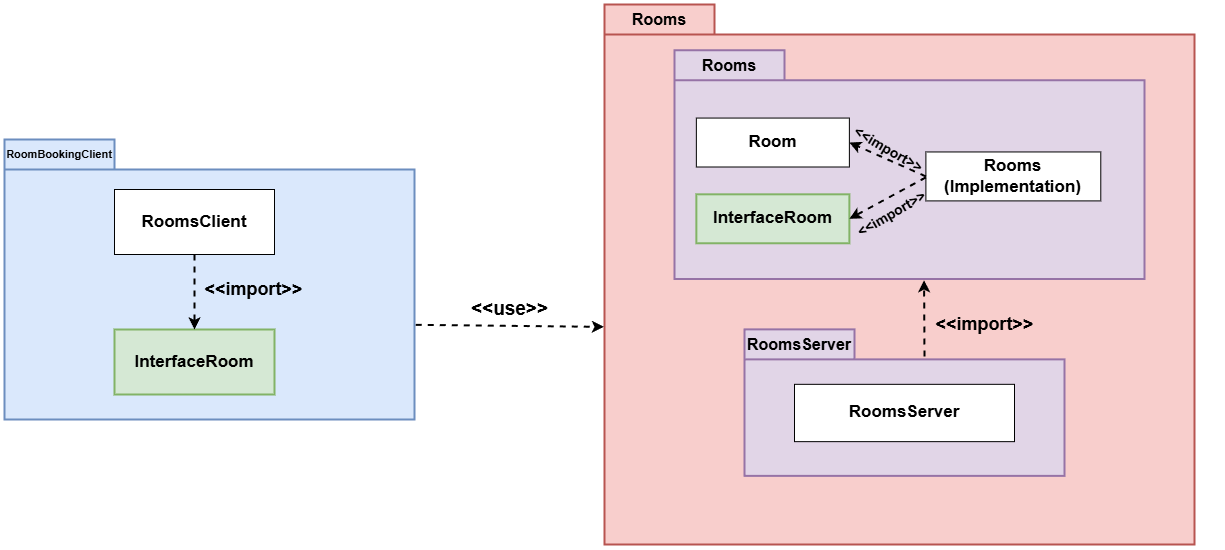

The diagram above was exported from draw.io. Its source (the exported page's mxGraphModel, read from the mxfile embedded in the PNG):
<mxGraphModel dx="2117" dy="726" grid="1" gridSize="10" guides="1" tooltips="1" connect="1" arrows="1" fold="1" page="1" pageScale="1" pageWidth="827" pageHeight="1169" math="0" shadow="0">
  <root>
    <mxCell id="0" />
    <mxCell id="1" parent="0" />
    <mxCell id="Q3u1eresff3ciJrd7htt-2" value="&lt;font style=&quot;font-size: 16px;&quot;&gt;Rooms&lt;/font&gt;" style="shape=folder;fontStyle=1;tabWidth=110;tabHeight=30;tabPosition=left;html=1;boundedLbl=1;labelInHeader=1;container=1;collapsible=0;whiteSpace=wrap;fillColor=#f8cecc;strokeColor=#b85450;strokeWidth=2;" parent="1" vertex="1">
      <mxGeometry x="500" y="150" width="590" height="540" as="geometry" />
    </mxCell>
    <mxCell id="Q3u1eresff3ciJrd7htt-3" value="" style="html=1;strokeColor=none;resizeWidth=1;resizeHeight=1;fillColor=none;part=1;connectable=0;allowArrows=0;deletable=0;whiteSpace=wrap;" parent="Q3u1eresff3ciJrd7htt-2" vertex="1">
      <mxGeometry width="615.03" height="270" relative="1" as="geometry">
        <mxPoint y="30" as="offset" />
      </mxGeometry>
    </mxCell>
    <mxCell id="_froxSl5_9afOTW66TiF-20" value="&lt;font style=&quot;font-size: 16px;&quot;&gt;RoomsServer&lt;/font&gt;" style="shape=folder;fontStyle=1;tabWidth=110;tabHeight=30;tabPosition=left;html=1;boundedLbl=1;labelInHeader=1;container=1;collapsible=0;whiteSpace=wrap;fillColor=#e1d5e7;strokeColor=#9673a6;strokeWidth=2;" vertex="1" parent="Q3u1eresff3ciJrd7htt-2">
      <mxGeometry x="140" y="324.91525423728814" width="320" height="146.4406779661017" as="geometry" />
    </mxCell>
    <mxCell id="_froxSl5_9afOTW66TiF-21" value="" style="html=1;strokeColor=none;resizeWidth=1;resizeHeight=1;fillColor=none;part=1;connectable=0;allowArrows=0;deletable=0;whiteSpace=wrap;" vertex="1" parent="_froxSl5_9afOTW66TiF-20">
      <mxGeometry width="305.1162790697674" height="86.23728813559325" relative="1" as="geometry">
        <mxPoint y="60" as="offset" />
      </mxGeometry>
    </mxCell>
    <mxCell id="_froxSl5_9afOTW66TiF-23" value="&lt;b&gt;&lt;font style=&quot;font-size: 17px;&quot;&gt;RoomsServer&lt;/font&gt;&lt;/b&gt;" style="html=1;whiteSpace=wrap;" vertex="1" parent="_froxSl5_9afOTW66TiF-20">
      <mxGeometry x="50" y="54.915254237288146" width="220" height="57.32237288135593" as="geometry" />
    </mxCell>
    <mxCell id="_froxSl5_9afOTW66TiF-29" value="&lt;b&gt;&amp;lt;&amp;lt;import&amp;gt;&amp;gt;&lt;/b&gt;" style="text;html=1;align=center;verticalAlign=middle;resizable=0;points=[];autosize=1;strokeColor=none;fillColor=none;rotation=0;fontSize=18;" vertex="1" parent="_froxSl5_9afOTW66TiF-20">
      <mxGeometry x="180.0012403100776" y="-24.91575836592773" width="120" height="40" as="geometry" />
    </mxCell>
    <mxCell id="_froxSl5_9afOTW66TiF-5" value="&lt;font style=&quot;font-size: 16px;&quot;&gt;Rooms&lt;/font&gt;" style="shape=folder;fontStyle=1;tabWidth=110;tabHeight=30;tabPosition=left;html=1;boundedLbl=1;labelInHeader=1;container=1;collapsible=0;whiteSpace=wrap;fillColor=#e1d5e7;strokeColor=#9673a6;strokeWidth=2;" vertex="1" parent="Q3u1eresff3ciJrd7htt-2">
      <mxGeometry x="70" y="45.76271186440678" width="470" height="228.8135593220339" as="geometry" />
    </mxCell>
    <mxCell id="_froxSl5_9afOTW66TiF-6" value="" style="html=1;strokeColor=none;resizeWidth=1;resizeHeight=1;fillColor=none;part=1;connectable=0;allowArrows=0;deletable=0;whiteSpace=wrap;" vertex="1" parent="_froxSl5_9afOTW66TiF-5">
      <mxGeometry width="448.139534883721" height="134.74576271186442" relative="1" as="geometry">
        <mxPoint y="60" as="offset" />
      </mxGeometry>
    </mxCell>
    <mxCell id="_froxSl5_9afOTW66TiF-13" value="&lt;b&gt;&lt;font style=&quot;font-size: 17px;&quot;&gt;InterfaceRoom&lt;/font&gt;&lt;/b&gt;" style="html=1;whiteSpace=wrap;fillColor=#d5e8d4;strokeColor=#82b366;strokeWidth=2;" vertex="1" parent="_froxSl5_9afOTW66TiF-5">
      <mxGeometry x="21.860465116279073" y="144.06779661016955" width="153.02325581395348" height="48.940677966101724" as="geometry" />
    </mxCell>
    <mxCell id="_froxSl5_9afOTW66TiF-14" value="&lt;b&gt;&lt;font style=&quot;font-size: 17px;&quot;&gt;Room&lt;/font&gt;&lt;/b&gt;" style="html=1;whiteSpace=wrap;" vertex="1" parent="_froxSl5_9afOTW66TiF-5">
      <mxGeometry x="21.860465116279073" y="67.79661016949154" width="153.02325581395348" height="48.940677966101724" as="geometry" />
    </mxCell>
    <mxCell id="_froxSl5_9afOTW66TiF-15" value="&lt;b&gt;&lt;font style=&quot;font-size: 17px;&quot;&gt;Rooms (Implementation)&lt;/font&gt;&lt;/b&gt;" style="html=1;whiteSpace=wrap;" vertex="1" parent="_froxSl5_9afOTW66TiF-5">
      <mxGeometry x="251.39534883720933" y="101.6949152542373" width="174.88372093023258" height="48.940677966101724" as="geometry" />
    </mxCell>
    <mxCell id="_froxSl5_9afOTW66TiF-16" value="" style="endArrow=classic;html=1;rounded=0;dashed=1;strokeWidth=2;entryX=1;entryY=0.5;entryDx=0;entryDy=0;exitX=0;exitY=0.5;exitDx=0;exitDy=0;" edge="1" parent="_froxSl5_9afOTW66TiF-5" source="_froxSl5_9afOTW66TiF-15" target="_froxSl5_9afOTW66TiF-14">
      <mxGeometry width="50" height="50" relative="1" as="geometry">
        <mxPoint x="196.74054263565893" y="50.84854411125606" as="sourcePoint" />
        <mxPoint x="296.19837209302324" y="73.10169491525426" as="targetPoint" />
        <Array as="points" />
      </mxGeometry>
    </mxCell>
    <mxCell id="_froxSl5_9afOTW66TiF-17" value="" style="endArrow=classic;html=1;rounded=0;dashed=1;strokeWidth=2;entryX=1;entryY=0.5;entryDx=0;entryDy=0;" edge="1" parent="_froxSl5_9afOTW66TiF-5" target="_froxSl5_9afOTW66TiF-13">
      <mxGeometry width="50" height="50" relative="1" as="geometry">
        <mxPoint x="251.39534883720933" y="127.11864406779664" as="sourcePoint" />
        <mxPoint x="185.8139534883721" y="127.11864406779664" as="targetPoint" />
        <Array as="points" />
      </mxGeometry>
    </mxCell>
    <mxCell id="_froxSl5_9afOTW66TiF-18" value="&lt;b&gt;&amp;lt;&amp;lt;import&amp;gt;&amp;gt;&lt;/b&gt;" style="text;html=1;align=center;verticalAlign=middle;resizable=0;points=[];autosize=1;strokeColor=none;fillColor=none;rotation=30;fontSize=14;" vertex="1" parent="_froxSl5_9afOTW66TiF-5">
      <mxGeometry x="164.20124031007765" y="83.89678400695358" width="100" height="30" as="geometry" />
    </mxCell>
    <mxCell id="_froxSl5_9afOTW66TiF-19" value="&lt;b&gt;&amp;lt;&amp;lt;import&amp;gt;&amp;gt;&lt;/b&gt;" style="text;html=1;align=center;verticalAlign=middle;resizable=0;points=[];autosize=1;strokeColor=none;fillColor=none;rotation=-30;fontSize=14;" vertex="1" parent="_froxSl5_9afOTW66TiF-5">
      <mxGeometry x="166.53302325581404" y="149.15102129508918" width="100" height="30" as="geometry" />
    </mxCell>
    <mxCell id="_froxSl5_9afOTW66TiF-32" value="" style="endArrow=classic;html=1;rounded=0;dashed=1;strokeWidth=2;entryX=0.531;entryY=0.996;entryDx=0;entryDy=0;entryPerimeter=0;" edge="1" parent="Q3u1eresff3ciJrd7htt-2">
      <mxGeometry width="50" height="50" relative="1" as="geometry">
        <mxPoint x="320" y="352" as="sourcePoint" />
        <mxPoint x="319.57000000000016" y="275.66101694915255" as="targetPoint" />
        <Array as="points" />
      </mxGeometry>
    </mxCell>
    <mxCell id="Q3u1eresff3ciJrd7htt-4" value="&lt;font&gt;RoomBookingClient&lt;/font&gt;" style="shape=folder;fontStyle=1;tabWidth=110;tabHeight=30;tabPosition=left;html=1;boundedLbl=1;labelInHeader=1;container=1;collapsible=0;recursiveResize=0;whiteSpace=wrap;fillColor=#dae8fc;strokeColor=#6c8ebf;strokeWidth=2;fontSize=11;" parent="1" vertex="1">
      <mxGeometry x="-100" y="285" width="410" height="280" as="geometry" />
    </mxCell>
    <mxCell id="Q3u1eresff3ciJrd7htt-6" value="&lt;b&gt;&lt;font style=&quot;font-size: 17px;&quot;&gt;RoomsClient&lt;/font&gt;&lt;/b&gt;" style="html=1;whiteSpace=wrap;" parent="Q3u1eresff3ciJrd7htt-4" vertex="1">
      <mxGeometry x="110" y="50" width="160" height="65" as="geometry" />
    </mxCell>
    <mxCell id="_froxSl5_9afOTW66TiF-1" value="&lt;b&gt;&lt;font style=&quot;font-size: 17px;&quot;&gt;InterfaceRoom&lt;/font&gt;&lt;/b&gt;" style="html=1;whiteSpace=wrap;fillColor=#d5e8d4;strokeColor=#82b366;strokeWidth=2;" vertex="1" parent="Q3u1eresff3ciJrd7htt-4">
      <mxGeometry x="110" y="190" width="160" height="65" as="geometry" />
    </mxCell>
    <mxCell id="_froxSl5_9afOTW66TiF-3" value="" style="endArrow=classic;html=1;rounded=0;dashed=1;strokeWidth=2;entryX=0.5;entryY=0;entryDx=0;entryDy=0;exitX=0.5;exitY=1;exitDx=0;exitDy=0;" edge="1" parent="Q3u1eresff3ciJrd7htt-4" source="Q3u1eresff3ciJrd7htt-6" target="_froxSl5_9afOTW66TiF-1">
      <mxGeometry width="50" height="50" relative="1" as="geometry">
        <mxPoint x="-20" y="174.5" as="sourcePoint" />
        <mxPoint x="138" y="105.5" as="targetPoint" />
        <Array as="points" />
      </mxGeometry>
    </mxCell>
    <mxCell id="_froxSl5_9afOTW66TiF-4" value="&lt;b&gt;&amp;lt;&amp;lt;import&amp;gt;&amp;gt;&lt;/b&gt;" style="text;html=1;align=center;verticalAlign=middle;resizable=0;points=[];autosize=1;strokeColor=none;fillColor=none;fontSize=18;" vertex="1" parent="Q3u1eresff3ciJrd7htt-4">
      <mxGeometry x="189.0044444444444" y="129.99820512820514" width="120" height="40" as="geometry" />
    </mxCell>
    <mxCell id="Q3u1eresff3ciJrd7htt-10" value="" style="endArrow=classic;html=1;rounded=0;entryX=-0.001;entryY=0.597;entryDx=0;entryDy=0;entryPerimeter=0;exitX=1.003;exitY=0.662;exitDx=0;exitDy=0;exitPerimeter=0;dashed=1;fontSize=13;strokeWidth=2;" parent="1" source="Q3u1eresff3ciJrd7htt-4" target="Q3u1eresff3ciJrd7htt-2" edge="1">
      <mxGeometry width="50" height="50" relative="1" as="geometry">
        <mxPoint x="340" y="340" as="sourcePoint" />
        <mxPoint x="390" y="290" as="targetPoint" />
      </mxGeometry>
    </mxCell>
    <mxCell id="Q3u1eresff3ciJrd7htt-11" value="&lt;b&gt;&amp;lt;&amp;lt;use&amp;gt;&amp;gt;&lt;/b&gt;" style="text;html=1;align=center;verticalAlign=middle;resizable=0;points=[];autosize=1;strokeColor=none;fillColor=none;fontSize=19;" parent="1" vertex="1">
      <mxGeometry x="355" y="435" width="100" height="40" as="geometry" />
    </mxCell>
  </root>
</mxGraphModel>